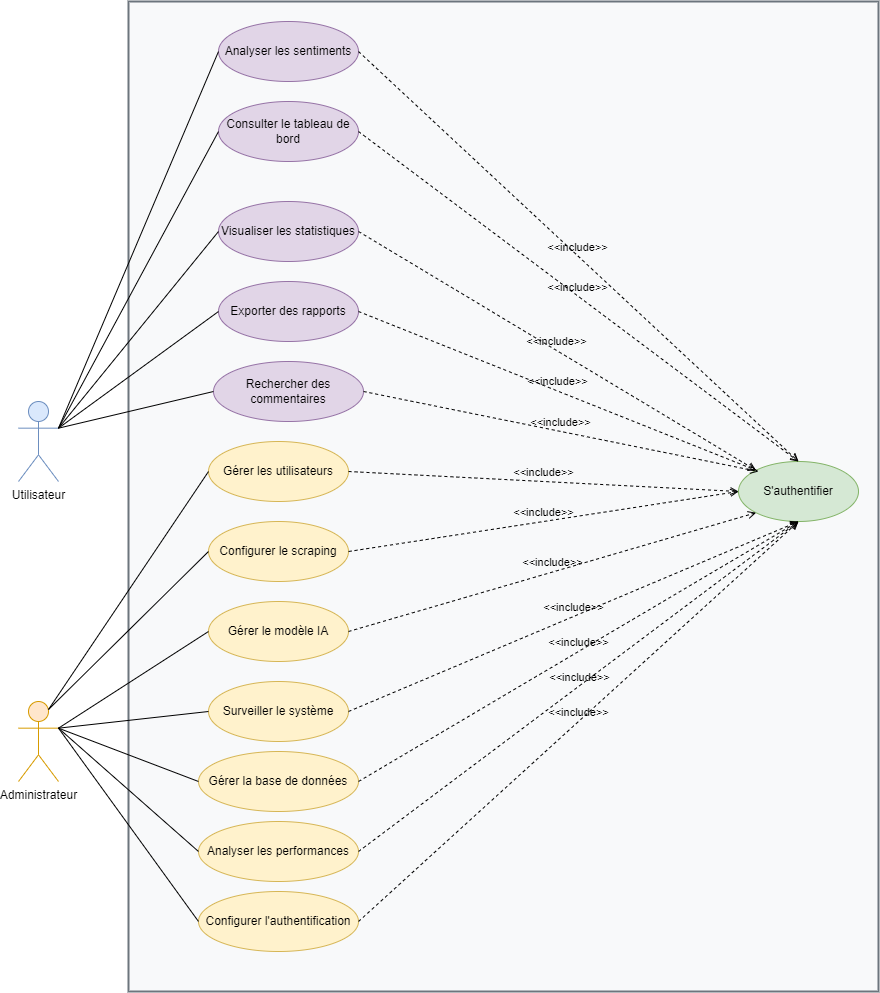

The diagram above was exported from draw.io. Its source (the exported page's mxGraphModel, read from the mxfile embedded in the PNG):
<mxGraphModel dx="920" dy="1141" grid="1" gridSize="10" guides="1" tooltips="1" connect="1" arrows="1" fold="1" page="1" pageScale="1" pageWidth="1000" pageHeight="800" math="0" shadow="0">
  <root>
    <mxCell id="0" />
    <mxCell id="1" parent="0" />
    <mxCell id="system-boundary" value="" style="rounded=0;whiteSpace=wrap;html=1;fillColor=#f8f9fa;strokeColor=#6c757d;strokeWidth=2;fontSize=14;fontStyle=1;" parent="1" vertex="1">
      <mxGeometry x="170" y="-590" width="750" height="990" as="geometry" />
    </mxCell>
    <mxCell id="user-actor" value="Utilisateur" style="shape=umlActor;html=1;verticalLabelPosition=bottom;verticalAlign=top;align=center;fillColor=#dae8fc;strokeColor=#6c8ebf;" parent="1" vertex="1">
      <mxGeometry x="60" y="-190" width="40" height="80" as="geometry" />
    </mxCell>
    <mxCell id="admin-actor" value="Administrateur" style="shape=umlActor;html=1;verticalLabelPosition=bottom;verticalAlign=top;align=center;fillColor=#ffe6cc;strokeColor=#d79b00;" parent="1" vertex="1">
      <mxGeometry x="60" y="110" width="40" height="80" as="geometry" />
    </mxCell>
    <mxCell id="login-uc" value="S'authentifier" style="ellipse;whiteSpace=wrap;html=1;fillColor=#d5e8d4;strokeColor=#82b366;" parent="1" vertex="1">
      <mxGeometry x="780" y="-130" width="120" height="60" as="geometry" />
    </mxCell>
    <mxCell id="view-dashboard-uc" value="Consulter le tableau de bord" style="ellipse;whiteSpace=wrap;html=1;fillColor=#e1d5e7;strokeColor=#9673a6;" parent="1" vertex="1">
      <mxGeometry x="260" y="-490" width="140" height="60" as="geometry" />
    </mxCell>
    <mxCell id="analyze-sentiment-uc" value="Analyser les sentiments" style="ellipse;whiteSpace=wrap;html=1;fillColor=#e1d5e7;strokeColor=#9673a6;" parent="1" vertex="1">
      <mxGeometry x="260" y="-570" width="140" height="60" as="geometry" />
    </mxCell>
    <mxCell id="view-statistics-uc" value="Visualiser les statistiques" style="ellipse;whiteSpace=wrap;html=1;fillColor=#e1d5e7;strokeColor=#9673a6;" parent="1" vertex="1">
      <mxGeometry x="260" y="-390" width="140" height="60" as="geometry" />
    </mxCell>
    <mxCell id="export-reports-uc" value="Exporter des rapports" style="ellipse;whiteSpace=wrap;html=1;fillColor=#e1d5e7;strokeColor=#9673a6;" parent="1" vertex="1">
      <mxGeometry x="260" y="-310" width="140" height="60" as="geometry" />
    </mxCell>
    <mxCell id="search-comments-uc" value="Rechercher des commentaires" style="ellipse;whiteSpace=wrap;html=1;fillColor=#e1d5e7;strokeColor=#9673a6;" parent="1" vertex="1">
      <mxGeometry x="255" y="-230" width="150" height="60" as="geometry" />
    </mxCell>
    <mxCell id="manage-users-uc" value="Gérer les utilisateurs" style="ellipse;whiteSpace=wrap;html=1;fillColor=#fff2cc;strokeColor=#d6b656;" parent="1" vertex="1">
      <mxGeometry x="250" y="-150" width="140" height="60" as="geometry" />
    </mxCell>
    <mxCell id="configure-scraping-uc" value="Configurer le scraping" style="ellipse;whiteSpace=wrap;html=1;fillColor=#fff2cc;strokeColor=#d6b656;" parent="1" vertex="1">
      <mxGeometry x="250" y="-70" width="140" height="60" as="geometry" />
    </mxCell>
    <mxCell id="monitor-system-uc" value="Surveiller le système" style="ellipse;whiteSpace=wrap;html=1;fillColor=#fff2cc;strokeColor=#d6b656;" parent="1" vertex="1">
      <mxGeometry x="250" y="90" width="140" height="60" as="geometry" />
    </mxCell>
    <mxCell id="manage-ml-model-uc" value="Gérer le modèle IA" style="ellipse;whiteSpace=wrap;html=1;fillColor=#fff2cc;strokeColor=#d6b656;" parent="1" vertex="1">
      <mxGeometry x="250" y="10" width="140" height="60" as="geometry" />
    </mxCell>
    <mxCell id="configure-auth-uc" value="Configurer l'authentification" style="ellipse;whiteSpace=wrap;html=1;fillColor=#fff2cc;strokeColor=#d6b656;" parent="1" vertex="1">
      <mxGeometry x="240" y="300" width="160" height="60" as="geometry" />
    </mxCell>
    <mxCell id="manage-database-uc" value="Gérer la base de données" style="ellipse;whiteSpace=wrap;html=1;fillColor=#fff2cc;strokeColor=#d6b656;" parent="1" vertex="1">
      <mxGeometry x="240" y="160" width="160" height="60" as="geometry" />
    </mxCell>
    <mxCell id="analyze-performance-uc" value="Analyser les performances" style="ellipse;whiteSpace=wrap;html=1;fillColor=#fff2cc;strokeColor=#d6b656;" parent="1" vertex="1">
      <mxGeometry x="240" y="230" width="160" height="60" as="geometry" />
    </mxCell>
    <mxCell id="2" value="&amp;lt;&amp;lt;include&amp;gt;&amp;gt;" style="html=1;verticalAlign=bottom;labelBackgroundColor=none;endArrow=open;endFill=0;dashed=1;exitX=1;exitY=0.5;exitDx=0;exitDy=0;entryX=0.5;entryY=0;entryDx=0;entryDy=0;" edge="1" parent="1" source="view-dashboard-uc" target="login-uc">
      <mxGeometry width="160" relative="1" as="geometry">
        <mxPoint x="550" y="-490" as="sourcePoint" />
        <mxPoint x="710" y="-490" as="targetPoint" />
      </mxGeometry>
    </mxCell>
    <mxCell id="4" value="&amp;lt;&amp;lt;include&amp;gt;&amp;gt;" style="html=1;verticalAlign=bottom;labelBackgroundColor=none;endArrow=open;endFill=0;dashed=1;exitX=1;exitY=0.5;exitDx=0;exitDy=0;entryX=0;entryY=0;entryDx=0;entryDy=0;" edge="1" parent="1" source="view-statistics-uc" target="login-uc">
      <mxGeometry width="160" relative="1" as="geometry">
        <mxPoint x="510" y="-150" as="sourcePoint" />
        <mxPoint x="670" y="-150" as="targetPoint" />
      </mxGeometry>
    </mxCell>
    <mxCell id="6" value="&amp;lt;&amp;lt;include&amp;gt;&amp;gt;" style="html=1;verticalAlign=bottom;labelBackgroundColor=none;endArrow=open;endFill=0;dashed=1;exitX=1;exitY=0.5;exitDx=0;exitDy=0;entryX=0;entryY=0;entryDx=0;entryDy=0;" edge="1" parent="1" source="export-reports-uc" target="login-uc">
      <mxGeometry width="160" relative="1" as="geometry">
        <mxPoint x="100" y="-200" as="sourcePoint" />
        <mxPoint x="260" y="-200" as="targetPoint" />
      </mxGeometry>
    </mxCell>
    <mxCell id="7" value="&amp;lt;&amp;lt;include&amp;gt;&amp;gt;" style="html=1;verticalAlign=bottom;labelBackgroundColor=none;endArrow=open;endFill=0;dashed=1;exitX=1;exitY=0.5;exitDx=0;exitDy=0;entryX=0;entryY=0.5;entryDx=0;entryDy=0;" edge="1" parent="1" source="manage-users-uc" target="login-uc">
      <mxGeometry width="160" relative="1" as="geometry">
        <mxPoint x="530" y="-30" as="sourcePoint" />
        <mxPoint x="690" y="-30" as="targetPoint" />
      </mxGeometry>
    </mxCell>
    <mxCell id="8" value="&amp;lt;&amp;lt;include&amp;gt;&amp;gt;" style="html=1;verticalAlign=bottom;labelBackgroundColor=none;endArrow=open;endFill=0;dashed=1;exitX=1;exitY=0.5;exitDx=0;exitDy=0;" edge="1" parent="1" source="search-comments-uc">
      <mxGeometry width="160" relative="1" as="geometry">
        <mxPoint x="500" y="-100.71" as="sourcePoint" />
        <mxPoint x="800" y="-120" as="targetPoint" />
      </mxGeometry>
    </mxCell>
    <mxCell id="9" value="&amp;lt;&amp;lt;include&amp;gt;&amp;gt;" style="html=1;verticalAlign=bottom;labelBackgroundColor=none;endArrow=open;endFill=0;dashed=1;exitX=1;exitY=0.5;exitDx=0;exitDy=0;" edge="1" parent="1" source="configure-scraping-uc">
      <mxGeometry width="160" relative="1" as="geometry">
        <mxPoint x="530" y="39.28999999999999" as="sourcePoint" />
        <mxPoint x="780" y="-100" as="targetPoint" />
      </mxGeometry>
    </mxCell>
    <mxCell id="10" value="&amp;lt;&amp;lt;include&amp;gt;&amp;gt;" style="html=1;verticalAlign=bottom;labelBackgroundColor=none;endArrow=open;endFill=0;dashed=1;exitX=1;exitY=0.5;exitDx=0;exitDy=0;entryX=0;entryY=1;entryDx=0;entryDy=0;" edge="1" parent="1" source="manage-ml-model-uc" target="login-uc">
      <mxGeometry width="160" relative="1" as="geometry">
        <mxPoint x="540" y="70" as="sourcePoint" />
        <mxPoint x="700" y="70" as="targetPoint" />
      </mxGeometry>
    </mxCell>
    <mxCell id="11" value="&amp;lt;&amp;lt;include&amp;gt;&amp;gt;" style="html=1;verticalAlign=bottom;labelBackgroundColor=none;endArrow=open;endFill=0;dashed=1;exitX=1;exitY=0.5;exitDx=0;exitDy=0;entryX=0.5;entryY=1;entryDx=0;entryDy=0;" edge="1" parent="1" source="monitor-system-uc" target="login-uc">
      <mxGeometry width="160" relative="1" as="geometry">
        <mxPoint x="610" y="150" as="sourcePoint" />
        <mxPoint x="770" y="150" as="targetPoint" />
      </mxGeometry>
    </mxCell>
    <mxCell id="12" value="&amp;lt;&amp;lt;include&amp;gt;&amp;gt;" style="html=1;verticalAlign=bottom;labelBackgroundColor=none;endArrow=open;endFill=0;dashed=1;exitX=1;exitY=0.5;exitDx=0;exitDy=0;entryX=0.5;entryY=1;entryDx=0;entryDy=0;" edge="1" parent="1" source="manage-database-uc" target="login-uc">
      <mxGeometry width="160" relative="1" as="geometry">
        <mxPoint x="560" y="160" as="sourcePoint" />
        <mxPoint x="720" y="160" as="targetPoint" />
      </mxGeometry>
    </mxCell>
    <mxCell id="13" value="&amp;lt;&amp;lt;include&amp;gt;&amp;gt;" style="html=1;verticalAlign=bottom;labelBackgroundColor=none;endArrow=open;endFill=0;dashed=1;exitX=1;exitY=0.5;exitDx=0;exitDy=0;entryX=0.5;entryY=1;entryDx=0;entryDy=0;" edge="1" parent="1" source="analyze-performance-uc" target="login-uc">
      <mxGeometry width="160" relative="1" as="geometry">
        <mxPoint x="550" y="220" as="sourcePoint" />
        <mxPoint x="710" y="220" as="targetPoint" />
      </mxGeometry>
    </mxCell>
    <mxCell id="14" value="&amp;lt;&amp;lt;include&amp;gt;&amp;gt;" style="html=1;verticalAlign=bottom;labelBackgroundColor=none;endArrow=open;endFill=0;dashed=1;exitX=1;exitY=0.5;exitDx=0;exitDy=0;" edge="1" parent="1" source="configure-auth-uc">
      <mxGeometry width="160" relative="1" as="geometry">
        <mxPoint x="610" y="270" as="sourcePoint" />
        <mxPoint x="840" y="-70" as="targetPoint" />
      </mxGeometry>
    </mxCell>
    <mxCell id="19" value="" style="endArrow=none;html=1;exitX=1;exitY=0.3333333333333333;exitDx=0;exitDy=0;exitPerimeter=0;entryX=0;entryY=0.5;entryDx=0;entryDy=0;" edge="1" parent="1" source="user-actor" target="analyze-sentiment-uc">
      <mxGeometry width="50" height="50" relative="1" as="geometry">
        <mxPoint x="510" y="-180" as="sourcePoint" />
        <mxPoint x="560" y="-230" as="targetPoint" />
      </mxGeometry>
    </mxCell>
    <mxCell id="20" value="" style="endArrow=none;html=1;exitX=1;exitY=0.3333333333333333;exitDx=0;exitDy=0;exitPerimeter=0;entryX=0;entryY=0.5;entryDx=0;entryDy=0;" edge="1" parent="1" source="user-actor" target="view-dashboard-uc">
      <mxGeometry width="50" height="50" relative="1" as="geometry">
        <mxPoint x="510" y="-180" as="sourcePoint" />
        <mxPoint x="560" y="-230" as="targetPoint" />
      </mxGeometry>
    </mxCell>
    <mxCell id="21" value="" style="endArrow=none;html=1;exitX=1;exitY=0.3333333333333333;exitDx=0;exitDy=0;exitPerimeter=0;entryX=0;entryY=0.5;entryDx=0;entryDy=0;" edge="1" parent="1" source="user-actor" target="view-statistics-uc">
      <mxGeometry width="50" height="50" relative="1" as="geometry">
        <mxPoint x="510" y="-180" as="sourcePoint" />
        <mxPoint x="560" y="-230" as="targetPoint" />
      </mxGeometry>
    </mxCell>
    <mxCell id="22" value="" style="endArrow=none;html=1;exitX=1;exitY=0.3333333333333333;exitDx=0;exitDy=0;exitPerimeter=0;entryX=0;entryY=0.5;entryDx=0;entryDy=0;" edge="1" parent="1" source="user-actor" target="export-reports-uc">
      <mxGeometry width="50" height="50" relative="1" as="geometry">
        <mxPoint x="510" y="-180" as="sourcePoint" />
        <mxPoint x="560" y="-230" as="targetPoint" />
      </mxGeometry>
    </mxCell>
    <mxCell id="23" value="" style="endArrow=none;html=1;exitX=1;exitY=0.3333333333333333;exitDx=0;exitDy=0;exitPerimeter=0;entryX=0;entryY=0.5;entryDx=0;entryDy=0;" edge="1" parent="1" source="user-actor" target="search-comments-uc">
      <mxGeometry width="50" height="50" relative="1" as="geometry">
        <mxPoint x="510" y="-180" as="sourcePoint" />
        <mxPoint x="560" y="-230" as="targetPoint" />
      </mxGeometry>
    </mxCell>
    <mxCell id="24" value="" style="endArrow=none;html=1;exitX=0.75;exitY=0.1;exitDx=0;exitDy=0;exitPerimeter=0;entryX=0;entryY=0.5;entryDx=0;entryDy=0;" edge="1" parent="1" source="admin-actor" target="manage-users-uc">
      <mxGeometry width="50" height="50" relative="1" as="geometry">
        <mxPoint x="510" y="-40" as="sourcePoint" />
        <mxPoint x="560" y="-90" as="targetPoint" />
      </mxGeometry>
    </mxCell>
    <mxCell id="25" value="" style="endArrow=none;html=1;exitX=0.75;exitY=0.1;exitDx=0;exitDy=0;exitPerimeter=0;entryX=0;entryY=0.5;entryDx=0;entryDy=0;" edge="1" parent="1" source="admin-actor" target="configure-scraping-uc">
      <mxGeometry width="50" height="50" relative="1" as="geometry">
        <mxPoint x="510" y="-40" as="sourcePoint" />
        <mxPoint x="560" y="-90" as="targetPoint" />
      </mxGeometry>
    </mxCell>
    <mxCell id="26" value="" style="endArrow=none;html=1;exitX=1;exitY=0.3333333333333333;exitDx=0;exitDy=0;exitPerimeter=0;entryX=0;entryY=0.5;entryDx=0;entryDy=0;" edge="1" parent="1" source="admin-actor" target="manage-ml-model-uc">
      <mxGeometry width="50" height="50" relative="1" as="geometry">
        <mxPoint x="510" y="-40" as="sourcePoint" />
        <mxPoint x="560" y="-90" as="targetPoint" />
      </mxGeometry>
    </mxCell>
    <mxCell id="27" value="" style="endArrow=none;html=1;exitX=1;exitY=0.3333333333333333;exitDx=0;exitDy=0;exitPerimeter=0;entryX=0;entryY=0.5;entryDx=0;entryDy=0;" edge="1" parent="1" source="admin-actor" target="monitor-system-uc">
      <mxGeometry width="50" height="50" relative="1" as="geometry">
        <mxPoint x="510" y="-40" as="sourcePoint" />
        <mxPoint x="560" y="-90" as="targetPoint" />
      </mxGeometry>
    </mxCell>
    <mxCell id="28" value="" style="endArrow=none;html=1;exitX=1;exitY=0.3333333333333333;exitDx=0;exitDy=0;exitPerimeter=0;entryX=0;entryY=0.5;entryDx=0;entryDy=0;" edge="1" parent="1" source="admin-actor" target="manage-database-uc">
      <mxGeometry width="50" height="50" relative="1" as="geometry">
        <mxPoint x="510" y="-40" as="sourcePoint" />
        <mxPoint x="560" y="-90" as="targetPoint" />
      </mxGeometry>
    </mxCell>
    <mxCell id="29" value="" style="endArrow=none;html=1;exitX=1;exitY=0.3333333333333333;exitDx=0;exitDy=0;exitPerimeter=0;entryX=0;entryY=0.5;entryDx=0;entryDy=0;" edge="1" parent="1" source="admin-actor" target="analyze-performance-uc">
      <mxGeometry width="50" height="50" relative="1" as="geometry">
        <mxPoint x="510" y="-40" as="sourcePoint" />
        <mxPoint x="560" y="-90" as="targetPoint" />
      </mxGeometry>
    </mxCell>
    <mxCell id="30" value="" style="endArrow=none;html=1;exitX=1;exitY=0.3333333333333333;exitDx=0;exitDy=0;exitPerimeter=0;entryX=0;entryY=0.5;entryDx=0;entryDy=0;" edge="1" parent="1" source="admin-actor" target="configure-auth-uc">
      <mxGeometry width="50" height="50" relative="1" as="geometry">
        <mxPoint x="510" y="250" as="sourcePoint" />
        <mxPoint x="560" y="200" as="targetPoint" />
      </mxGeometry>
    </mxCell>
    <mxCell id="31" value="&amp;lt;&amp;lt;include&amp;gt;&amp;gt;" style="html=1;verticalAlign=bottom;labelBackgroundColor=none;endArrow=open;endFill=0;dashed=1;exitX=1;exitY=0.5;exitDx=0;exitDy=0;entryX=0.5;entryY=0;entryDx=0;entryDy=0;" edge="1" parent="1" source="analyze-sentiment-uc" target="login-uc">
      <mxGeometry width="160" relative="1" as="geometry">
        <mxPoint x="450" y="-350" as="sourcePoint" />
        <mxPoint x="610" y="-350" as="targetPoint" />
      </mxGeometry>
    </mxCell>
  </root>
</mxGraphModel>